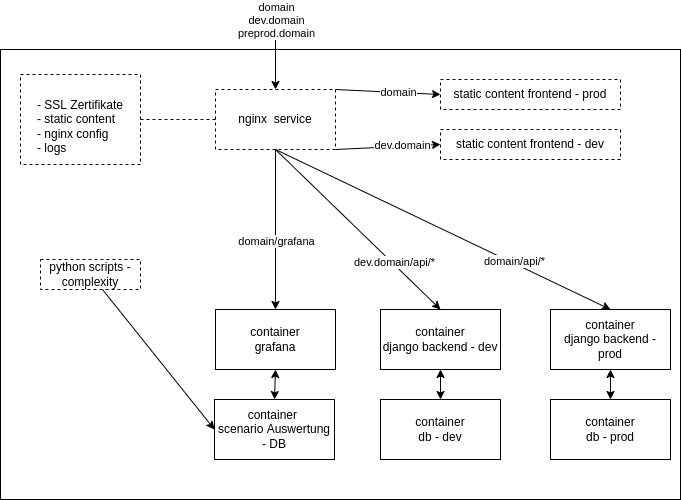

The diagram above was exported from draw.io. Its source (the exported page's mxGraphModel, read from the mxfile embedded in the PNG):
<mxGraphModel dx="683" dy="319" grid="1" gridSize="10" guides="1" tooltips="1" connect="1" arrows="1" fold="1" page="1" pageScale="1" pageWidth="827" pageHeight="1169" math="0" shadow="0">
  <root>
    <mxCell id="0" />
    <mxCell id="1" parent="0" />
    <mxCell id="23" value="" style="rounded=0;whiteSpace=wrap;html=1;align=left;verticalAlign=top;" parent="1" vertex="1">
      <mxGeometry x="80" y="80" width="680" height="450" as="geometry" />
    </mxCell>
    <mxCell id="12" style="edgeStyle=none;html=1;exitX=1;exitY=1;exitDx=0;exitDy=0;entryX=0;entryY=0.5;entryDx=0;entryDy=0;" parent="1" source="2" target="6" edge="1">
      <mxGeometry relative="1" as="geometry" />
    </mxCell>
    <mxCell id="13" value="dev.domain" style="edgeLabel;html=1;align=center;verticalAlign=middle;resizable=0;points=[];" parent="12" vertex="1" connectable="0">
      <mxGeometry x="0.2754" y="1" relative="1" as="geometry">
        <mxPoint as="offset" />
      </mxGeometry>
    </mxCell>
    <mxCell id="14" style="edgeStyle=none;html=1;exitX=1;exitY=0;exitDx=0;exitDy=0;entryX=0;entryY=0.5;entryDx=0;entryDy=0;" parent="1" source="2" target="7" edge="1">
      <mxGeometry relative="1" as="geometry" />
    </mxCell>
    <mxCell id="15" value="domain" style="edgeLabel;html=1;align=center;verticalAlign=middle;resizable=0;points=[];" parent="14" vertex="1" connectable="0">
      <mxGeometry x="0.1921" y="1" relative="1" as="geometry">
        <mxPoint y="1" as="offset" />
      </mxGeometry>
    </mxCell>
    <mxCell id="2" value="&lt;span style=&quot;text-align: left&quot;&gt;nginx&amp;nbsp; service&lt;/span&gt;" style="rounded=0;whiteSpace=wrap;html=1;dashed=1;" parent="1" vertex="1">
      <mxGeometry x="295" y="120" width="120" height="60" as="geometry" />
    </mxCell>
    <mxCell id="4" value="" style="endArrow=classic;html=1;entryX=0.5;entryY=0;entryDx=0;entryDy=0;" parent="1" target="2" edge="1">
      <mxGeometry width="50" height="50" relative="1" as="geometry">
        <mxPoint x="355" y="40" as="sourcePoint" />
        <mxPoint x="420" y="250" as="targetPoint" />
      </mxGeometry>
    </mxCell>
    <mxCell id="5" value="domain&lt;br&gt;dev.domain&lt;br&gt;preprod.domain" style="edgeLabel;html=1;align=center;verticalAlign=middle;resizable=0;points=[];" parent="4" vertex="1" connectable="0">
      <mxGeometry x="-0.3733" y="4" relative="1" as="geometry">
        <mxPoint x="-4" y="-15" as="offset" />
      </mxGeometry>
    </mxCell>
    <mxCell id="6" value="static content frontend - dev" style="rounded=0;whiteSpace=wrap;html=1;dashed=1;" parent="1" vertex="1">
      <mxGeometry x="520" y="160" width="180" height="30" as="geometry" />
    </mxCell>
    <mxCell id="7" value="static content frontend&amp;nbsp;- prod" style="rounded=0;whiteSpace=wrap;html=1;dashed=1;" parent="1" vertex="1">
      <mxGeometry x="520" y="110" width="180" height="30" as="geometry" />
    </mxCell>
    <mxCell id="9" value="container&lt;br&gt;db - dev" style="rounded=0;whiteSpace=wrap;html=1;" parent="1" vertex="1">
      <mxGeometry x="460" y="430" width="120" height="60" as="geometry" />
    </mxCell>
    <mxCell id="10" value="container&lt;br&gt;db - prod" style="rounded=0;whiteSpace=wrap;html=1;" parent="1" vertex="1">
      <mxGeometry x="630" y="430" width="120" height="60" as="geometry" />
    </mxCell>
    <mxCell id="17" value="" style="endArrow=classic;startArrow=classic;html=1;exitX=0.5;exitY=0;exitDx=0;exitDy=0;entryX=0.5;entryY=1;entryDx=0;entryDy=0;" parent="1" source="9" target="18" edge="1">
      <mxGeometry width="50" height="50" relative="1" as="geometry">
        <mxPoint x="680" y="270" as="sourcePoint" />
        <mxPoint x="730" y="220" as="targetPoint" />
      </mxGeometry>
    </mxCell>
    <mxCell id="18" value="container&lt;br&gt;django backend - dev" style="rounded=0;whiteSpace=wrap;html=1;" parent="1" vertex="1">
      <mxGeometry x="460" y="340" width="120" height="60" as="geometry" />
    </mxCell>
    <mxCell id="20" value="container&lt;br&gt;django backend - prod" style="rounded=0;whiteSpace=wrap;html=1;" parent="1" vertex="1">
      <mxGeometry x="630" y="340" width="120" height="60" as="geometry" />
    </mxCell>
    <mxCell id="22" value="" style="endArrow=classic;startArrow=classic;html=1;entryX=0.5;entryY=1;entryDx=0;entryDy=0;" parent="1" source="10" target="20" edge="1">
      <mxGeometry width="50" height="50" relative="1" as="geometry">
        <mxPoint x="630" y="350" as="sourcePoint" />
        <mxPoint x="630" y="310" as="targetPoint" />
      </mxGeometry>
    </mxCell>
    <mxCell id="48" style="edgeStyle=none;html=1;endArrow=none;endFill=0;dashed=1;" edge="1" parent="1" source="24" target="2">
      <mxGeometry relative="1" as="geometry" />
    </mxCell>
    <mxCell id="24" value="&lt;br&gt;- SSL Zertifikate&lt;br&gt;&lt;div style=&quot;text-align: left&quot;&gt;&lt;span&gt;- static content&lt;/span&gt;&lt;/div&gt;&lt;div style=&quot;text-align: left&quot;&gt;&lt;span&gt;- nginx config&lt;/span&gt;&lt;/div&gt;&lt;div style=&quot;text-align: left&quot;&gt;&lt;span&gt;- logs&lt;/span&gt;&lt;/div&gt;" style="rounded=0;whiteSpace=wrap;html=1;dashed=1;strokeColor=default;" parent="1" vertex="1">
      <mxGeometry x="100" y="105" width="120" height="90" as="geometry" />
    </mxCell>
    <mxCell id="27" value="" style="endArrow=classic;html=1;exitX=0.5;exitY=1;exitDx=0;exitDy=0;entryX=0.5;entryY=0;entryDx=0;entryDy=0;" parent="1" source="2" target="18" edge="1">
      <mxGeometry width="50" height="50" relative="1" as="geometry">
        <mxPoint x="80" y="350" as="sourcePoint" />
        <mxPoint x="220" y="350" as="targetPoint" />
      </mxGeometry>
    </mxCell>
    <mxCell id="29" value="dev.domain/api/*" style="edgeLabel;html=1;align=center;verticalAlign=middle;resizable=0;points=[];" parent="27" vertex="1" connectable="0">
      <mxGeometry x="0.4148" y="2" relative="1" as="geometry">
        <mxPoint as="offset" />
      </mxGeometry>
    </mxCell>
    <mxCell id="33" value="container &lt;br&gt;scenario Auswertung - DB" style="rounded=0;whiteSpace=wrap;html=1;" parent="1" vertex="1">
      <mxGeometry x="294" y="430" width="120" height="60" as="geometry" />
    </mxCell>
    <mxCell id="36" style="edgeStyle=none;html=1;entryX=0;entryY=0.5;entryDx=0;entryDy=0;" parent="1" source="34" target="33" edge="1">
      <mxGeometry relative="1" as="geometry" />
    </mxCell>
    <mxCell id="34" value="python scripts - complexity" style="text;html=1;strokeColor=default;fillColor=none;align=center;verticalAlign=middle;whiteSpace=wrap;rounded=0;dashed=1;" parent="1" vertex="1">
      <mxGeometry x="120" y="290" width="100" height="30" as="geometry" />
    </mxCell>
    <mxCell id="39" value="" style="endArrow=classic;html=1;exitX=0.5;exitY=1;exitDx=0;exitDy=0;entryX=0.5;entryY=0;entryDx=0;entryDy=0;" parent="1" source="2" target="20" edge="1">
      <mxGeometry width="50" height="50" relative="1" as="geometry">
        <mxPoint x="365" y="190" as="sourcePoint" />
        <mxPoint x="230" y="410" as="targetPoint" />
      </mxGeometry>
    </mxCell>
    <mxCell id="40" value="domain/api/*" style="edgeLabel;html=1;align=center;verticalAlign=middle;resizable=0;points=[];" parent="39" vertex="1" connectable="0">
      <mxGeometry x="0.4148" y="2" relative="1" as="geometry">
        <mxPoint as="offset" />
      </mxGeometry>
    </mxCell>
    <mxCell id="43" value="container&lt;br&gt;grafana" style="rounded=0;whiteSpace=wrap;html=1;" vertex="1" parent="1">
      <mxGeometry x="295" y="340" width="120" height="60" as="geometry" />
    </mxCell>
    <mxCell id="44" style="edgeStyle=none;html=1;entryX=0.5;entryY=0;entryDx=0;entryDy=0;exitX=0.5;exitY=1;exitDx=0;exitDy=0;" edge="1" parent="1" source="2" target="43">
      <mxGeometry relative="1" as="geometry">
        <mxPoint x="249.9965517241379" y="220" as="sourcePoint" />
        <mxPoint x="379.1" y="350" as="targetPoint" />
      </mxGeometry>
    </mxCell>
    <mxCell id="46" value="domain/grafana" style="edgeLabel;html=1;align=center;verticalAlign=middle;resizable=0;points=[];" vertex="1" connectable="0" parent="44">
      <mxGeometry x="0.1375" relative="1" as="geometry">
        <mxPoint as="offset" />
      </mxGeometry>
    </mxCell>
    <mxCell id="47" value="" style="endArrow=classic;startArrow=classic;html=1;exitX=0.5;exitY=0;exitDx=0;exitDy=0;entryX=0.5;entryY=1;entryDx=0;entryDy=0;" edge="1" parent="1" source="33" target="43">
      <mxGeometry width="50" height="50" relative="1" as="geometry">
        <mxPoint x="430" y="440" as="sourcePoint" />
        <mxPoint x="430" y="410" as="targetPoint" />
      </mxGeometry>
    </mxCell>
  </root>
</mxGraphModel>